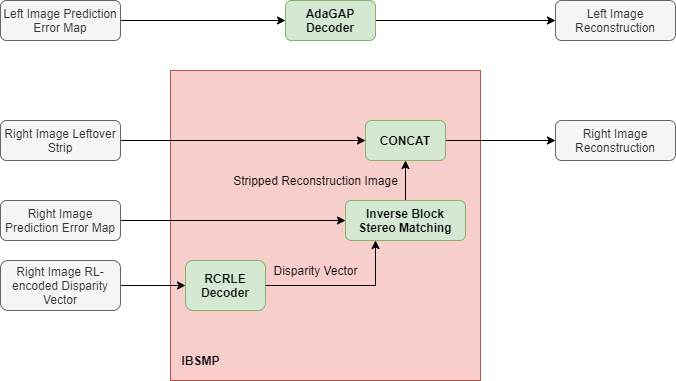

The diagram above was exported from draw.io. Its source (the exported page's mxGraphModel, read from the mxfile embedded in the PNG):
<mxGraphModel dx="1024" dy="592" grid="1" gridSize="10" guides="1" tooltips="1" connect="1" arrows="1" fold="1" page="1" pageScale="1" pageWidth="850" pageHeight="1100" math="0" shadow="0">
  <root>
    <mxCell id="8NwsLA8mzzxRBtZGbgRn-0" />
    <mxCell id="8NwsLA8mzzxRBtZGbgRn-1" parent="8NwsLA8mzzxRBtZGbgRn-0" />
    <mxCell id="0MuGQnQrA5zmAyRkjaMG-0" value="" style="whiteSpace=wrap;html=1;aspect=fixed;fillColor=#f8cecc;strokeColor=#b85450;" parent="8NwsLA8mzzxRBtZGbgRn-1" vertex="1">
      <mxGeometry x="245" y="200" width="310" height="310" as="geometry" />
    </mxCell>
    <mxCell id="65cHbEluv2ZUb9wouVMD-9" style="edgeStyle=orthogonalEdgeStyle;rounded=0;orthogonalLoop=1;jettySize=auto;html=1;entryX=0;entryY=0.5;entryDx=0;entryDy=0;" parent="8NwsLA8mzzxRBtZGbgRn-1" source="zhh0693odxJaQdj8TRLq-16" target="SQzPe59I9YLTNt4j2j8f-0" edge="1">
      <mxGeometry relative="1" as="geometry">
        <mxPoint x="350" y="150" as="targetPoint" />
        <Array as="points" />
      </mxGeometry>
    </mxCell>
    <mxCell id="zhh0693odxJaQdj8TRLq-16" value="Left Image Prediction Error Map" style="rounded=1;whiteSpace=wrap;html=1;fillColor=#f5f5f5;strokeColor=#666666;fontColor=#333333;" parent="8NwsLA8mzzxRBtZGbgRn-1" vertex="1">
      <mxGeometry x="75" y="130" width="120" height="40" as="geometry" />
    </mxCell>
    <mxCell id="65cHbEluv2ZUb9wouVMD-4" style="edgeStyle=orthogonalEdgeStyle;rounded=0;orthogonalLoop=1;jettySize=auto;html=1;entryX=0;entryY=0.5;entryDx=0;entryDy=0;" parent="8NwsLA8mzzxRBtZGbgRn-1" source="zhh0693odxJaQdj8TRLq-17" target="65cHbEluv2ZUb9wouVMD-5" edge="1">
      <mxGeometry relative="1" as="geometry">
        <mxPoint x="440" y="290" as="targetPoint" />
        <Array as="points" />
      </mxGeometry>
    </mxCell>
    <mxCell id="zhh0693odxJaQdj8TRLq-17" value="Right Image Leftover Strip" style="rounded=1;whiteSpace=wrap;html=1;fillColor=#f5f5f5;strokeColor=#666666;fontColor=#333333;" parent="8NwsLA8mzzxRBtZGbgRn-1" vertex="1">
      <mxGeometry x="75" y="250" width="120" height="40" as="geometry" />
    </mxCell>
    <mxCell id="65cHbEluv2ZUb9wouVMD-0" style="edgeStyle=orthogonalEdgeStyle;rounded=0;orthogonalLoop=1;jettySize=auto;html=1;entryX=0;entryY=0.5;entryDx=0;entryDy=0;" parent="8NwsLA8mzzxRBtZGbgRn-1" source="zhh0693odxJaQdj8TRLq-18" target="65cHbEluv2ZUb9wouVMD-1" edge="1">
      <mxGeometry relative="1" as="geometry">
        <mxPoint x="400" y="350" as="targetPoint" />
      </mxGeometry>
    </mxCell>
    <mxCell id="zhh0693odxJaQdj8TRLq-18" value="Right Image Prediction Error Map" style="rounded=1;whiteSpace=wrap;html=1;fillColor=#f5f5f5;strokeColor=#666666;fontColor=#333333;" parent="8NwsLA8mzzxRBtZGbgRn-1" vertex="1">
      <mxGeometry x="75" y="330" width="120" height="40" as="geometry" />
    </mxCell>
    <mxCell id="DqfwIgiOYW51ae2hfJNN-0" style="edgeStyle=orthogonalEdgeStyle;rounded=0;orthogonalLoop=1;jettySize=auto;html=1;entryX=0;entryY=0.5;entryDx=0;entryDy=0;" parent="8NwsLA8mzzxRBtZGbgRn-1" source="zhh0693odxJaQdj8TRLq-19" target="DqfwIgiOYW51ae2hfJNN-1" edge="1">
      <mxGeometry relative="1" as="geometry">
        <mxPoint x="240" y="415" as="targetPoint" />
      </mxGeometry>
    </mxCell>
    <mxCell id="zhh0693odxJaQdj8TRLq-19" value="Right Image RL-encoded Disparity Vector" style="rounded=1;whiteSpace=wrap;html=1;fillColor=#f5f5f5;strokeColor=#666666;fontColor=#333333;" parent="8NwsLA8mzzxRBtZGbgRn-1" vertex="1">
      <mxGeometry x="75" y="390" width="120" height="50" as="geometry" />
    </mxCell>
    <mxCell id="DqfwIgiOYW51ae2hfJNN-2" style="edgeStyle=orthogonalEdgeStyle;rounded=0;orthogonalLoop=1;jettySize=auto;html=1;entryX=0.25;entryY=1;entryDx=0;entryDy=0;" parent="8NwsLA8mzzxRBtZGbgRn-1" source="DqfwIgiOYW51ae2hfJNN-1" target="65cHbEluv2ZUb9wouVMD-1" edge="1">
      <mxGeometry relative="1" as="geometry">
        <mxPoint x="410" y="415" as="targetPoint" />
      </mxGeometry>
    </mxCell>
    <mxCell id="DqfwIgiOYW51ae2hfJNN-1" value="&lt;b&gt;RCRLE Decoder&lt;/b&gt;" style="rounded=1;whiteSpace=wrap;html=1;fillColor=#d5e8d4;strokeColor=#82b366;" parent="8NwsLA8mzzxRBtZGbgRn-1" vertex="1">
      <mxGeometry x="260" y="390" width="80" height="50" as="geometry" />
    </mxCell>
    <mxCell id="DqfwIgiOYW51ae2hfJNN-3" value="Disparity Vector" style="text;html=1;align=center;verticalAlign=middle;resizable=0;points=[];autosize=1;" parent="8NwsLA8mzzxRBtZGbgRn-1" vertex="1">
      <mxGeometry x="340" y="390" width="100" height="20" as="geometry" />
    </mxCell>
    <mxCell id="65cHbEluv2ZUb9wouVMD-2" style="edgeStyle=orthogonalEdgeStyle;rounded=0;orthogonalLoop=1;jettySize=auto;html=1;entryX=0.5;entryY=1;entryDx=0;entryDy=0;" parent="8NwsLA8mzzxRBtZGbgRn-1" source="65cHbEluv2ZUb9wouVMD-1" target="65cHbEluv2ZUb9wouVMD-5" edge="1">
      <mxGeometry relative="1" as="geometry">
        <mxPoint x="480" y="300" as="targetPoint" />
      </mxGeometry>
    </mxCell>
    <mxCell id="65cHbEluv2ZUb9wouVMD-1" value="&lt;b&gt;Inverse Block Stereo Matching&lt;/b&gt;" style="rounded=1;whiteSpace=wrap;html=1;fillColor=#d5e8d4;strokeColor=#82b366;" parent="8NwsLA8mzzxRBtZGbgRn-1" vertex="1">
      <mxGeometry x="420" y="330" width="120" height="40" as="geometry" />
    </mxCell>
    <mxCell id="65cHbEluv2ZUb9wouVMD-3" value="Stripped Reconstruction Image" style="text;html=1;align=center;verticalAlign=middle;resizable=0;points=[];autosize=1;" parent="8NwsLA8mzzxRBtZGbgRn-1" vertex="1">
      <mxGeometry x="300" y="300" width="180" height="20" as="geometry" />
    </mxCell>
    <mxCell id="65cHbEluv2ZUb9wouVMD-7" style="edgeStyle=orthogonalEdgeStyle;rounded=0;orthogonalLoop=1;jettySize=auto;html=1;entryX=0;entryY=0.5;entryDx=0;entryDy=0;" parent="8NwsLA8mzzxRBtZGbgRn-1" source="65cHbEluv2ZUb9wouVMD-5" target="65cHbEluv2ZUb9wouVMD-8" edge="1">
      <mxGeometry relative="1" as="geometry">
        <mxPoint x="640" y="270" as="targetPoint" />
      </mxGeometry>
    </mxCell>
    <mxCell id="65cHbEluv2ZUb9wouVMD-5" value="&lt;b&gt;CONCAT&lt;/b&gt;" style="rounded=1;whiteSpace=wrap;html=1;fillColor=#d5e8d4;strokeColor=#82b366;" parent="8NwsLA8mzzxRBtZGbgRn-1" vertex="1">
      <mxGeometry x="440" y="250" width="80" height="40" as="geometry" />
    </mxCell>
    <mxCell id="65cHbEluv2ZUb9wouVMD-8" value="Right Image Reconstruction" style="rounded=1;whiteSpace=wrap;html=1;fillColor=#f5f5f5;strokeColor=#666666;fontColor=#333333;" parent="8NwsLA8mzzxRBtZGbgRn-1" vertex="1">
      <mxGeometry x="630" y="250" width="120" height="40" as="geometry" />
    </mxCell>
    <mxCell id="SQzPe59I9YLTNt4j2j8f-1" style="edgeStyle=orthogonalEdgeStyle;rounded=0;orthogonalLoop=1;jettySize=auto;html=1;entryX=0;entryY=0.5;entryDx=0;entryDy=0;" parent="8NwsLA8mzzxRBtZGbgRn-1" source="SQzPe59I9YLTNt4j2j8f-0" target="SQzPe59I9YLTNt4j2j8f-2" edge="1">
      <mxGeometry relative="1" as="geometry">
        <mxPoint x="660" y="150" as="targetPoint" />
      </mxGeometry>
    </mxCell>
    <mxCell id="SQzPe59I9YLTNt4j2j8f-0" value="&lt;b&gt;AdaGAP Decoder&lt;/b&gt;" style="rounded=1;whiteSpace=wrap;html=1;fillColor=#d5e8d4;strokeColor=#82b366;" parent="8NwsLA8mzzxRBtZGbgRn-1" vertex="1">
      <mxGeometry x="360" y="130" width="90" height="40" as="geometry" />
    </mxCell>
    <mxCell id="SQzPe59I9YLTNt4j2j8f-2" value="Left Image Reconstruction" style="rounded=1;whiteSpace=wrap;html=1;fillColor=#f5f5f5;strokeColor=#666666;fontColor=#333333;" parent="8NwsLA8mzzxRBtZGbgRn-1" vertex="1">
      <mxGeometry x="630" y="130" width="120" height="40" as="geometry" />
    </mxCell>
    <mxCell id="0MuGQnQrA5zmAyRkjaMG-2" value="&lt;b&gt;IBSMP&lt;/b&gt;" style="text;html=1;align=center;verticalAlign=middle;resizable=0;points=[];autosize=1;" parent="8NwsLA8mzzxRBtZGbgRn-1" vertex="1">
      <mxGeometry x="250" y="480" width="50" height="20" as="geometry" />
    </mxCell>
  </root>
</mxGraphModel>